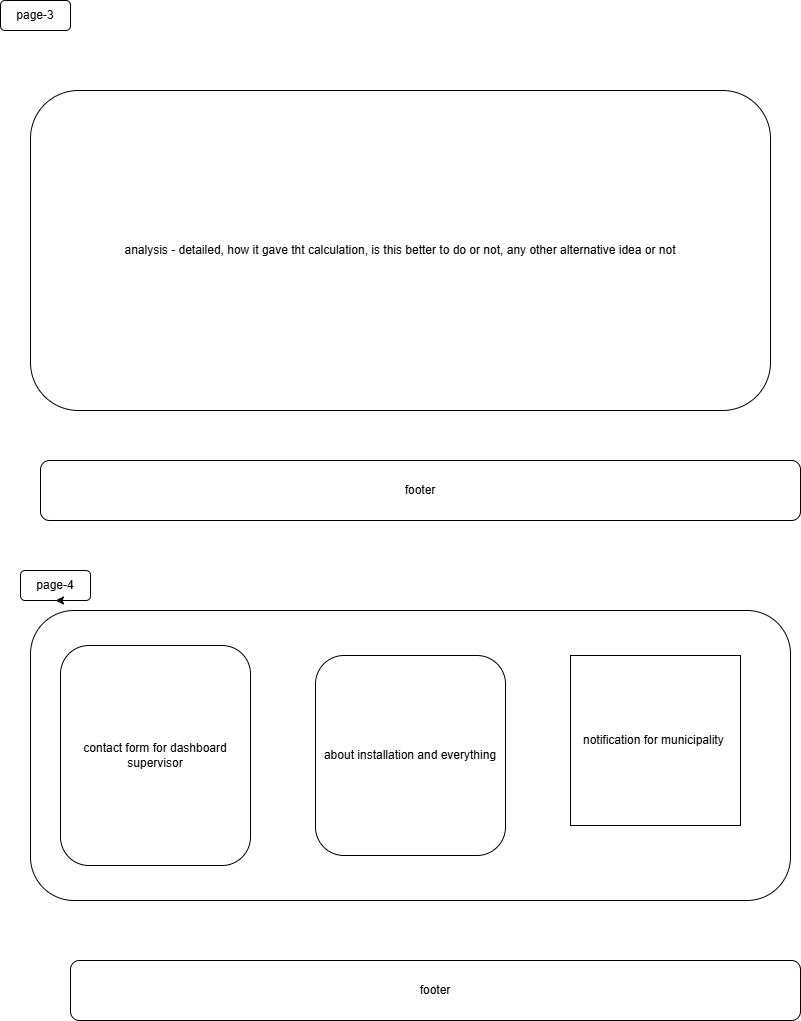

The diagram above was exported from draw.io. Its source (the exported page's mxGraphModel, read from the mxfile embedded in the PNG):
<mxGraphModel dx="1030" dy="534" grid="1" gridSize="10" guides="1" tooltips="1" connect="1" arrows="1" fold="1" page="1" pageScale="1" pageWidth="850" pageHeight="1100" math="0" shadow="0">
  <root>
    <mxCell id="0" />
    <mxCell id="1" parent="0" />
    <mxCell id="cWkQFd2BfIVNKJkmc9dX-2" parent="1" style="rounded=1;whiteSpace=wrap;html=1;" value="page-3" vertex="1">
      <mxGeometry height="30" width="70" x="10" y="10" as="geometry" />
    </mxCell>
    <mxCell id="cWkQFd2BfIVNKJkmc9dX-3" edge="1" parent="1" source="cWkQFd2BfIVNKJkmc9dX-2" style="edgeStyle=orthogonalEdgeStyle;rounded=0;orthogonalLoop=1;jettySize=auto;html=1;exitX=0.5;exitY=1;exitDx=0;exitDy=0;" target="cWkQFd2BfIVNKJkmc9dX-2">
      <mxGeometry relative="1" as="geometry" />
    </mxCell>
    <mxCell id="cWkQFd2BfIVNKJkmc9dX-10" parent="1" style="rounded=1;whiteSpace=wrap;html=1;" value="analysis - detailed, how it gave tht calculation, is this better to do or not, any other alternative idea or not" vertex="1">
      <mxGeometry height="320" width="740" x="40" y="100" as="geometry" />
    </mxCell>
    <mxCell id="cWkQFd2BfIVNKJkmc9dX-11" parent="1" style="rounded=1;whiteSpace=wrap;html=1;" value="footer" vertex="1">
      <mxGeometry height="60" width="760" x="50" y="470" as="geometry" />
    </mxCell>
    <mxCell id="cWkQFd2BfIVNKJkmc9dX-21" edge="1" parent="1" source="cWkQFd2BfIVNKJkmc9dX-12" style="edgeStyle=orthogonalEdgeStyle;rounded=0;orthogonalLoop=1;jettySize=auto;html=1;exitX=0.25;exitY=1;exitDx=0;exitDy=0;">
      <mxGeometry relative="1" as="geometry">
        <mxPoint x="60" y="600" as="targetPoint" />
      </mxGeometry>
    </mxCell>
    <mxCell id="cWkQFd2BfIVNKJkmc9dX-12" parent="1" style="rounded=1;whiteSpace=wrap;html=1;" value="page-4" vertex="1">
      <mxGeometry height="30" width="70" x="30" y="580" as="geometry" />
    </mxCell>
    <mxCell id="cWkQFd2BfIVNKJkmc9dX-13" edge="1" parent="1" source="cWkQFd2BfIVNKJkmc9dX-12" style="edgeStyle=orthogonalEdgeStyle;rounded=0;orthogonalLoop=1;jettySize=auto;html=1;exitX=0.75;exitY=1;exitDx=0;exitDy=0;entryX=0.5;entryY=1;entryDx=0;entryDy=0;" target="cWkQFd2BfIVNKJkmc9dX-12">
      <mxGeometry relative="1" as="geometry" />
    </mxCell>
    <mxCell id="cWkQFd2BfIVNKJkmc9dX-14" parent="1" style="rounded=1;whiteSpace=wrap;html=1;" value="f" vertex="1">
      <mxGeometry height="290" width="760" x="40" y="620" as="geometry" />
    </mxCell>
    <mxCell id="cWkQFd2BfIVNKJkmc9dX-17" parent="1" style="whiteSpace=wrap;html=1;aspect=fixed;" value="notification for municipality&amp;nbsp;" vertex="1">
      <mxGeometry height="170" width="170" x="580" y="665" as="geometry" />
    </mxCell>
    <mxCell id="cWkQFd2BfIVNKJkmc9dX-18" parent="1" style="rounded=1;whiteSpace=wrap;html=1;" value="contact form for dashboard supervisor" vertex="1">
      <mxGeometry height="220" width="190" x="70" y="655" as="geometry" />
    </mxCell>
    <mxCell id="cWkQFd2BfIVNKJkmc9dX-19" parent="1" style="rounded=1;whiteSpace=wrap;html=1;" value="about installation and everything" vertex="1">
      <mxGeometry height="200" width="190" x="325" y="665" as="geometry" />
    </mxCell>
    <mxCell id="cWkQFd2BfIVNKJkmc9dX-20" parent="1" style="rounded=1;whiteSpace=wrap;html=1;" value="footer" vertex="1">
      <mxGeometry height="60" width="730" x="80" y="970" as="geometry" />
    </mxCell>
  </root>
</mxGraphModel>